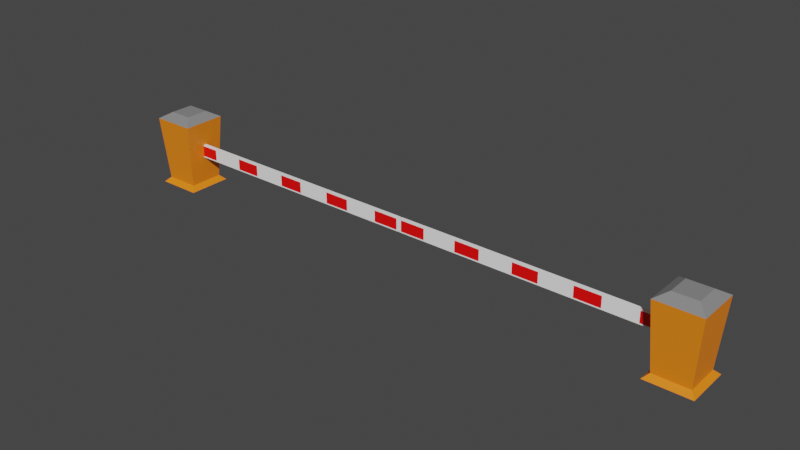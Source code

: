 # Source: CountMasters_003.blend  (saved by Blender 2.91.10; exported with 4.5.12 LTS)
import bpy
from mathutils import Matrix  # noqa: F401  (used for matrix-valued properties, if any)

bpy.ops.wm.read_factory_settings(use_empty=True)
scene = bpy.context.scene
scene.name = 'Scene'

# ---- collections
col_game_props = bpy.data.collections.new('Game_Props'); scene.collection.children.link(col_game_props)
col_gate_barrier = bpy.data.collections.new('Gate_Barrier'); col_game_props.children.link(col_gate_barrier)

# ---- materials (node trees are filled in below, after node groups)
mat_mat_gate_housing = bpy.data.materials.new('mat_Gate_Housing')
mat_mat_gate_housing.use_transparent_shadow = False
mat_mat_gate_housing_top = bpy.data.materials.new('mat_Gate_Housing_Top')
mat_mat_gate_housing_top.use_transparent_shadow = False
mat_mat_barrier_white = bpy.data.materials.new('mat_Barrier_White')
mat_mat_barrier_white.use_transparent_shadow = False
mat_mat_barrier_red = bpy.data.materials.new('mat_Barrier_Red')
mat_mat_barrier_red.use_transparent_shadow = False

# ---- node groups
ng_auto_smooth = bpy.data.node_groups.new('Auto Smooth', 'GeometryNodeTree')
_s = ng_auto_smooth.interface.new_socket(name='Geometry', in_out='OUTPUT', socket_type='NodeSocketGeometry')
_s = ng_auto_smooth.interface.new_socket(name='Geometry', in_out='INPUT', socket_type='NodeSocketGeometry')
_s = ng_auto_smooth.interface.new_socket(name='Angle', in_out='INPUT', socket_type='NodeSocketFloat')
_s.subtype = 'ANGLE'
_s.min_value = 0.0
_s.max_value = 3.142
ng_auto_smooth.is_modifier = True
_N = ng_auto_smooth.nodes; _L = ng_auto_smooth.links
n0 = _N.new('NodeGroupOutput'); n0.name = 'Group Output'; n0.location = (480, -100)
n1 = _N.new('NodeGroupInput'); n1.name = 'Group Input'; n1.location = (-420, -300)
n2 = _N.new('NodeGroupInput'); n2.name = 'Group Input.001'; n2.location = (-60, -100)
n3 = _N.new('GeometryNodeSetShadeSmooth'); n3.name = 'Set Shade Smooth'; n3.location = (120, -100)
n3.domain = 'EDGE'
n4 = _N.new('GeometryNodeSetShadeSmooth'); n4.name = 'Set Shade Smooth.001'; n4.location = (300, -100)
n5 = _N.new('GeometryNodeInputMeshEdgeAngle'); n5.name = 'Edge Angle'; n5.location = (-420, -220)
n6 = _N.new('GeometryNodeInputEdgeSmooth'); n6.name = 'Is Edge Smooth'; n6.location = (-60, -160)
n7 = _N.new('GeometryNodeInputShadeSmooth'); n7.name = 'Is Face Smooth'; n7.location = (-240, -340)
n8 = _N.new('FunctionNodeBooleanMath'); n8.name = 'Boolean Math'; n8.location = (-60, -220)
n9 = _N.new('FunctionNodeCompare'); n9.name = 'Compare'; n9.location = (-240, -180)
n9.operation = 'LESS_EQUAL'
_L.new(n5.outputs[0], n9.inputs[0])
_L.new(n4.outputs[0], n0.inputs[0])
_L.new(n1.outputs[1], n9.inputs[1])
_L.new(n9.outputs[0], n8.inputs[0])
_L.new(n7.outputs[0], n8.inputs[1])
_L.new(n2.outputs[0], n3.inputs[0])
_L.new(n6.outputs[0], n3.inputs[1])
_L.new(n3.outputs[0], n4.inputs[0])
_L.new(n8.outputs[0], n3.inputs[2])
n0.is_active_output = True

# ---- material node trees
mat_mat_gate_housing.use_nodes = True; mat_mat_gate_housing.node_tree.nodes.clear()
_N = mat_mat_gate_housing.node_tree.nodes; _L = mat_mat_gate_housing.node_tree.links
n0 = _N.new('ShaderNodeBsdfPrincipled'); n0.name = 'Principled BSDF'; n0.location = (10, 300)
n0.distribution = 'GGX'
n0.subsurface_method = 'BURLEY'
n0.inputs[0].default_value = (0.2462, 0.2462, 0.2462, 1.0)
n0.inputs[3].default_value = 1.45
n0.inputs[27].default_value = (0.0, 0.0, 0.0, 1.0)
n0.inputs[28].default_value = 1.0
n1 = _N.new('ShaderNodeOutputMaterial'); n1.name = 'Material Output'; n1.location = (300, 300)
_L.new(n0.outputs[0], n1.inputs[0])
n1.is_active_output = True
mat_mat_gate_housing_top.use_nodes = True; mat_mat_gate_housing_top.node_tree.nodes.clear()
_N = mat_mat_gate_housing_top.node_tree.nodes; _L = mat_mat_gate_housing_top.node_tree.links
n0 = _N.new('ShaderNodeBsdfPrincipled'); n0.name = 'Principled BSDF'; n0.location = (10, 300)
n0.distribution = 'GGX'
n0.subsurface_method = 'BURLEY'
n0.inputs[0].default_value = (1.0, 0.2383, 0.00812, 1.0)
n0.inputs[3].default_value = 1.45
n0.inputs[27].default_value = (0.0, 0.0, 0.0, 1.0)
n0.inputs[28].default_value = 1.0
n1 = _N.new('ShaderNodeOutputMaterial'); n1.name = 'Material Output'; n1.location = (300, 300)
_L.new(n0.outputs[0], n1.inputs[0])
n1.is_active_output = True
mat_mat_barrier_white.use_nodes = True; mat_mat_barrier_white.node_tree.nodes.clear()
_N = mat_mat_barrier_white.node_tree.nodes; _L = mat_mat_barrier_white.node_tree.links
n0 = _N.new('ShaderNodeBsdfPrincipled'); n0.name = 'Principled BSDF'; n0.location = (10, 300)
n0.distribution = 'GGX'
n0.subsurface_method = 'BURLEY'
n0.inputs[0].default_value = (1.0, 1.0, 1.0, 1.0)
n0.inputs[3].default_value = 1.45
n0.inputs[27].default_value = (0.0, 0.0, 0.0, 1.0)
n0.inputs[28].default_value = 1.0
n1 = _N.new('ShaderNodeOutputMaterial'); n1.name = 'Material Output'; n1.location = (300, 300)
_L.new(n0.outputs[0], n1.inputs[0])
n1.is_active_output = True
mat_mat_barrier_red.use_nodes = True; mat_mat_barrier_red.node_tree.nodes.clear()
_N = mat_mat_barrier_red.node_tree.nodes; _L = mat_mat_barrier_red.node_tree.links
n0 = _N.new('ShaderNodeBsdfPrincipled'); n0.name = 'Principled BSDF'; n0.location = (10, 300)
n0.distribution = 'GGX'
n0.subsurface_method = 'BURLEY'
n0.inputs[0].default_value = (1.0, 0.0, 0.0, 1.0)
n0.inputs[3].default_value = 1.45
n0.inputs[27].default_value = (0.0, 0.0, 0.0, 1.0)
n0.inputs[28].default_value = 1.0
n1 = _N.new('ShaderNodeOutputMaterial'); n1.name = 'Material Output'; n1.location = (300, 300)
_L.new(n0.outputs[0], n1.inputs[0])
n1.is_active_output = True

# ---- world
world_world = bpy.data.worlds.new('World'); scene.world = world_world
world_world.use_nodes = True; world_world.node_tree.nodes.clear()
_N = world_world.node_tree.nodes; _L = world_world.node_tree.links
n0 = _N.new('ShaderNodeOutputWorld'); n0.name = 'World Output'; n0.location = (300, 300)
n1 = _N.new('ShaderNodeBackground'); n1.name = 'Background'; n1.location = (10, 300)
n1.inputs[0].default_value = (0.05088, 0.05088, 0.05088, 1.0)
_L.new(n1.outputs[0], n0.inputs[0])
n0.is_active_output = True
world_world.color = (0.05088, 0.05088, 0.05088)
world_world.use_sun_shadow = False
world_world.sun_shadow_jitter_overblur = 0.0

# ---- meshes
me_gate_housing_mesh = bpy.data.meshes.new('Gate_Housing_Mesh')
me_gate_housing_mesh.from_pydata([(-0.3375, -0.3375, 0.0), (-0.1768, -0.1768, 1.158), (-0.3375, 0.3375, 0.0), (-0.1768, 0.1768, 1.158), (0.3375, -0.3375, 0.0), (0.1768, -0.1768, 1.158), (0.3375, 0.3375, 0.0), (0.1768, 0.1768, 1.158), (-0.2616, -0.2616, 0.07309), (-0.2616, 0.2616, 0.07309), (0.2616, 0.2616, 0.07309), (0.2616, -0.2616, 0.07309), (-0.3302, -0.3302, 1.064), (-0.3302, 0.3302, 1.064), (0.3302, 0.3302, 1.064), (0.3302, -0.3302, 1.064)], [], [(12, 1, 3, 13), (13, 3, 7, 14), (14, 7, 5, 15), (15, 5, 1, 12), (7, 3, 1, 5), (4, 11, 8, 0), (6, 10, 11, 4), (2, 9, 10, 6), (0, 8, 9, 2), (11, 15, 12, 8), (10, 14, 15, 11), (9, 13, 14, 10), (8, 12, 13, 9)])
me_gate_housing_mesh.polygons.foreach_set('use_smooth', [True] * 13)
me_gate_housing_mesh.polygons.foreach_set('material_index', [0, 0, 0, 0, 0, 1, 1, 1, 1, 1, 1, 1, 1])
me_gate_housing_mesh.materials.append(mat_mat_gate_housing)
me_gate_housing_mesh.materials.append(mat_mat_gate_housing_top)
me_gate_housing_mesh.use_remesh_fix_poles = True
me_gate_housing_mesh.use_remesh_preserve_attributes = False
me_gate_housing_mesh.use_mirror_vertex_groups = False
me_gate_housing_mesh.update()
me_gate_left_mesh = bpy.data.meshes.new('Gate_Left_Mesh')
me_gate_left_mesh.from_pydata([(-4.005, -0.02681, -0.08466), (-4.005, -0.02681, 0.08466), (-4.005, 0.02681, -0.08466), (-4.005, 0.02681, 0.08466), (0.0, -0.02681, -0.1031), (0.0, -0.02681, 0.1031), (0.0, 0.02681, -0.1031), (0.0, 0.02681, 0.1031), (-0.4182, 0.02681, -0.08466), (-0.9267, 0.02681, -0.08466), (-1.315, 0.02681, -0.08466), (-1.823, 0.02681, -0.08466), (-2.211, 0.02681, -0.08466), (-2.72, 0.02681, -0.08466), (-3.108, 0.02681, -0.08466), (-3.617, 0.02681, -0.08466), (-3.617, 0.02681, 0.08466), (-3.108, 0.02681, 0.08466), (-2.72, 0.02681, 0.08466), (-2.211, 0.02681, 0.08466), (-1.823, 0.02681, 0.08466), (-1.315, 0.02681, 0.08466), (-0.9267, 0.02681, 0.08466), (-0.4182, 0.02681, 0.08466), (-3.617, -0.02681, -0.08466), (-3.108, -0.02681, -0.08466), (-2.72, -0.02681, -0.08466), (-2.211, -0.02681, -0.08466), (-1.823, -0.02681, -0.08466), (-1.315, -0.02681, -0.08466), (-0.9267, -0.02681, -0.08466), (-0.4182, -0.02681, -0.08466), (-0.4182, -0.02681, 0.08466), (-0.9267, -0.02681, 0.08466), (-1.315, -0.02681, 0.08466), (-1.823, -0.02681, 0.08466), (-2.211, -0.02681, 0.08466), (-2.72, -0.02681, 0.08466), (-3.108, -0.02681, 0.08466), (-3.617, -0.02681, 0.08466), (-4.035, -0.02681, -0.1031), (-4.035, -0.02681, 0.1031), (-4.035, 0.02681, 0.1031), (-4.035, 0.02681, -0.1031), (-3.586, 0.02681, -0.1031), (-0.4483, 0.02681, 0.1031), (-0.0301, 0.02681, -0.08466), (-0.0301, 0.02681, 0.08466), (-0.4483, -0.02681, -0.1031), (-0.0301, -0.02681, 0.08466), (-0.0301, -0.02681, -0.08466), (-3.586, -0.02681, 0.1031), (-0.4483, 0.02681, -0.1031), (-0.8966, 0.02681, -0.1031), (-1.345, 0.02681, -0.1031), (-1.793, 0.02681, -0.1031), (-2.242, 0.02681, -0.1031), (-2.69, 0.02681, -0.1031), (-3.138, 0.02681, -0.1031), (-3.586, 0.02681, 0.1031), (-3.138, 0.02681, 0.1031), (-2.69, 0.02681, 0.1031), (-2.242, 0.02681, 0.1031), (-1.793, 0.02681, 0.1031), (-1.345, 0.02681, 0.1031), (-0.8966, 0.02681, 0.1031), (-3.586, -0.02681, -0.1031), (-3.138, -0.02681, -0.1031), (-2.69, -0.02681, -0.1031), (-2.242, -0.02681, -0.1031), (-1.793, -0.02681, -0.1031), (-1.345, -0.02681, -0.1031), (-0.8966, -0.02681, -0.1031), (-0.4483, -0.02681, 0.1031), (-0.8966, -0.02681, 0.1031), (-1.345, -0.02681, 0.1031), (-1.793, -0.02681, 0.1031), (-2.242, -0.02681, 0.1031), (-2.69, -0.02681, 0.1031), (-3.138, -0.02681, 0.1031)], [], [(40, 41, 42, 43), (8, 23, 47, 46), (24, 39, 1, 0), (52, 6, 4, 48), (59, 42, 41, 51), (7, 45, 73, 5), (45, 65, 74, 73), (65, 64, 75, 74), (64, 63, 76, 75), (63, 62, 77, 76), (62, 61, 78, 77), (61, 60, 79, 78), (60, 59, 51, 79), (43, 44, 66, 40), (44, 58, 67, 66), (58, 57, 68, 67), (57, 56, 69, 68), (56, 55, 70, 69), (55, 54, 71, 70), (54, 53, 72, 71), (53, 52, 48, 72), (50, 49, 32, 31), (48, 73, 74, 72), (30, 33, 34, 29), (71, 75, 76, 70), (28, 35, 36, 27), (69, 77, 78, 68), (26, 37, 38, 25), (67, 79, 51, 66), (2, 3, 16, 15), (44, 59, 60, 58), (14, 17, 18, 13), (57, 61, 62, 56), (12, 19, 20, 11), (55, 63, 64, 54), (10, 21, 22, 9), (53, 65, 45, 52), (0, 1, 41, 40), (3, 2, 43, 42), (2, 15, 44, 43), (47, 23, 45, 7), (46, 47, 7, 6), (49, 50, 4, 5), (50, 31, 48, 4), (1, 39, 51, 41), (8, 46, 6, 52), (10, 9, 53, 54), (12, 11, 55, 56), (14, 13, 57, 58), (16, 3, 42, 59), (18, 17, 60, 61), (20, 19, 62, 63), (22, 21, 64, 65), (24, 0, 40, 66), (26, 25, 67, 68), (28, 27, 69, 70), (30, 29, 71, 72), (32, 49, 5, 73), (34, 33, 74, 75), (36, 35, 76, 77), (38, 37, 78, 79), (31, 32, 73, 48), (33, 30, 72, 74), (29, 34, 75, 71), (35, 28, 70, 76), (27, 36, 77, 69), (37, 26, 68, 78), (25, 38, 79, 67), (39, 24, 66, 51), (15, 16, 59, 44), (17, 14, 58, 60), (13, 18, 61, 57), (19, 12, 56, 62), (11, 20, 63, 55), (21, 10, 54, 64), (9, 22, 65, 53), (23, 8, 52, 45)])
me_gate_left_mesh.polygons.foreach_set('material_index', [0, 1, 1, 0, 0, 0, 0, 0, 0, 0, 0, 0, 0, 0, 0, 0, 0, 0, 0, 0, 0, 1, 0, 1, 0, 1, 0, 1, 0, 1, 0, 1, 0, 1, 0, 1, 0, 0, 0, 0, 0, 0, 0, 0, 0, 0, 0, 0, 0, 0, 0, 0, 0, 0, 0, 0, 0, 0, 0, 0, 0, 0, 0, 0, 0, 0, 0, 0, 0, 0, 0, 0, 0, 0, 0, 0, 0])
me_gate_left_mesh.materials.append(mat_mat_barrier_white)
me_gate_left_mesh.materials.append(mat_mat_barrier_red)
me_gate_left_mesh.use_remesh_fix_poles = True
me_gate_left_mesh.use_remesh_preserve_attributes = False
me_gate_left_mesh.use_mirror_vertex_groups = False
me_gate_left_mesh.update()
me_gate_right_mesh = bpy.data.meshes.new('Gate_Right_Mesh')
me_gate_right_mesh.from_pydata([(4.005, 0.02681, -0.08466), (4.005, 0.02681, 0.08466), (4.005, -0.02681, -0.08466), (4.005, -0.02681, 0.08466), (-8.737e-09, 0.02681, -0.1031), (-8.737e-09, 0.02681, 0.1031), (8.737e-09, -0.02681, -0.1031), (8.737e-09, -0.02681, 0.1031), (0.4182, -0.02681, -0.08466), (0.9267, -0.02681, -0.08466), (1.315, -0.02681, -0.08466), (1.823, -0.02681, -0.08466), (2.211, -0.02681, -0.08466), (2.72, -0.02681, -0.08466), (3.108, -0.02681, -0.08466), (3.617, -0.02681, -0.08466), (3.617, -0.02681, 0.08466), (3.108, -0.02681, 0.08466), (2.72, -0.02681, 0.08466), (2.211, -0.02681, 0.08466), (1.823, -0.02681, 0.08466), (1.315, -0.02681, 0.08466), (0.9267, -0.02681, 0.08466), (0.4182, -0.02681, 0.08466), (3.617, 0.02681, -0.08466), (3.108, 0.02681, -0.08466), (2.72, 0.02681, -0.08466), (2.211, 0.02681, -0.08466), (1.823, 0.02681, -0.08466), (1.315, 0.02681, -0.08466), (0.9267, 0.02681, -0.08466), (0.4182, 0.02681, -0.08466), (0.4182, 0.02681, 0.08466), (0.9267, 0.02681, 0.08466), (1.315, 0.02681, 0.08466), (1.823, 0.02681, 0.08466), (2.211, 0.02681, 0.08466), (2.72, 0.02681, 0.08466), (3.108, 0.02681, 0.08466), (3.617, 0.02681, 0.08466), (4.035, 0.02681, -0.1031), (4.035, 0.02681, 0.1031), (4.035, -0.02681, 0.1031), (4.035, -0.02681, -0.1031), (3.586, -0.02681, -0.1031), (0.4483, -0.02681, 0.1031), (0.0301, -0.02681, -0.08466), (0.0301, -0.02681, 0.08466), (0.4483, 0.02681, -0.1031), (0.0301, 0.02681, 0.08466), (0.0301, 0.02681, -0.08466), (3.586, 0.02681, 0.1031), (0.4483, -0.02681, -0.1031), (0.8966, -0.02681, -0.1031), (1.345, -0.02681, -0.1031), (1.793, -0.02681, -0.1031), (2.242, -0.02681, -0.1031), (2.69, -0.02681, -0.1031), (3.138, -0.02681, -0.1031), (3.586, -0.02681, 0.1031), (3.138, -0.02681, 0.1031), (2.69, -0.02681, 0.1031), (2.242, -0.02681, 0.1031), (1.793, -0.02681, 0.1031), (1.345, -0.02681, 0.1031), (0.8966, -0.02681, 0.1031), (3.586, 0.02681, -0.1031), (3.138, 0.02681, -0.1031), (2.69, 0.02681, -0.1031), (2.242, 0.02681, -0.1031), (1.793, 0.02681, -0.1031), (1.345, 0.02681, -0.1031), (0.8966, 0.02681, -0.1031), (0.4483, 0.02681, 0.1031), (0.8966, 0.02681, 0.1031), (1.345, 0.02681, 0.1031), (1.793, 0.02681, 0.1031), (2.242, 0.02681, 0.1031), (2.69, 0.02681, 0.1031), (3.138, 0.02681, 0.1031)], [], [(40, 41, 42, 43), (8, 23, 47, 46), (24, 39, 1, 0), (52, 6, 4, 48), (59, 42, 41, 51), (7, 45, 73, 5), (45, 65, 74, 73), (65, 64, 75, 74), (64, 63, 76, 75), (63, 62, 77, 76), (62, 61, 78, 77), (61, 60, 79, 78), (60, 59, 51, 79), (43, 44, 66, 40), (44, 58, 67, 66), (58, 57, 68, 67), (57, 56, 69, 68), (56, 55, 70, 69), (55, 54, 71, 70), (54, 53, 72, 71), (53, 52, 48, 72), (50, 49, 32, 31), (48, 73, 74, 72), (30, 33, 34, 29), (71, 75, 76, 70), (28, 35, 36, 27), (69, 77, 78, 68), (26, 37, 38, 25), (67, 79, 51, 66), (2, 3, 16, 15), (44, 59, 60, 58), (14, 17, 18, 13), (57, 61, 62, 56), (12, 19, 20, 11), (55, 63, 64, 54), (10, 21, 22, 9), (53, 65, 45, 52), (0, 1, 41, 40), (3, 2, 43, 42), (2, 15, 44, 43), (47, 23, 45, 7), (46, 47, 7, 6), (49, 50, 4, 5), (50, 31, 48, 4), (1, 39, 51, 41), (8, 46, 6, 52), (10, 9, 53, 54), (12, 11, 55, 56), (14, 13, 57, 58), (16, 3, 42, 59), (18, 17, 60, 61), (20, 19, 62, 63), (22, 21, 64, 65), (24, 0, 40, 66), (26, 25, 67, 68), (28, 27, 69, 70), (30, 29, 71, 72), (32, 49, 5, 73), (34, 33, 74, 75), (36, 35, 76, 77), (38, 37, 78, 79), (31, 32, 73, 48), (33, 30, 72, 74), (29, 34, 75, 71), (35, 28, 70, 76), (27, 36, 77, 69), (37, 26, 68, 78), (25, 38, 79, 67), (39, 24, 66, 51), (15, 16, 59, 44), (17, 14, 58, 60), (13, 18, 61, 57), (19, 12, 56, 62), (11, 20, 63, 55), (21, 10, 54, 64), (9, 22, 65, 53), (23, 8, 52, 45)])
me_gate_right_mesh.polygons.foreach_set('material_index', [0, 1, 1, 0, 0, 0, 0, 0, 0, 0, 0, 0, 0, 0, 0, 0, 0, 0, 0, 0, 0, 1, 0, 1, 0, 1, 0, 1, 0, 1, 0, 1, 0, 1, 0, 1, 0, 0, 0, 0, 0, 0, 0, 0, 0, 0, 0, 0, 0, 0, 0, 0, 0, 0, 0, 0, 0, 0, 0, 0, 0, 0, 0, 0, 0, 0, 0, 0, 0, 0, 0, 0, 0, 0, 0, 0, 0])
me_gate_right_mesh.materials.append(mat_mat_barrier_white)
me_gate_right_mesh.materials.append(mat_mat_barrier_red)
me_gate_right_mesh.use_remesh_fix_poles = True
me_gate_right_mesh.use_remesh_preserve_attributes = False
me_gate_right_mesh.use_mirror_vertex_groups = False
me_gate_right_mesh.update()

# ---- objects
ob_gate_housing = bpy.data.objects.new('Gate_Housing', me_gate_housing_mesh)
ob_gate_left = bpy.data.objects.new('Gate_Left', me_gate_left_mesh)
ob_mirror_pos = bpy.data.objects.new('Mirror_Pos', None)
ob_gate_right = bpy.data.objects.new('Gate_Right', me_gate_right_mesh)

# ---- transforms, parenting, visibility, modifiers, constraints
ob_gate_housing.location = (-4.205, 0.0, 0.0)
ob_gate_housing.lineart.crease_threshold = 0.0
_m = ob_gate_housing.modifiers.new('Mirror', 'MIRROR')
_m.mirror_object = ob_mirror_pos
_m = ob_gate_housing.modifiers.new('Auto Smooth', 'NODES')
_m.node_group = ng_auto_smooth
_gi = [s.identifier for s in ng_auto_smooth.interface.items_tree if s.item_type == 'SOCKET' and s.in_out == 'INPUT']
_m[_gi[1]] = 0.5236  # Angle
ob_gate_left.location = (4.044, 0.0, 0.5874)
ob_gate_left.lineart.crease_threshold = 0.0
ob_mirror_pos.location = (0.0, 0.0, 0.0)
ob_mirror_pos.lineart.crease_threshold = 0.0
ob_gate_right.location = (-4.044, 0.0, 0.5874)
ob_gate_right.lineart.crease_threshold = 0.0

# ---- collection membership
col_gate_barrier.objects.link(ob_gate_housing)
col_gate_barrier.objects.link(ob_gate_left)
col_gate_barrier.objects.link(ob_mirror_pos)
col_gate_barrier.objects.link(ob_gate_right)

# ---- scene / render settings (as saved in the file)
scene.frame_start = 1; scene.frame_end = 250; scene.frame_set(1)
scene.render.engine = 'BLENDER_EEVEE_NEXT'
scene.render.fps = 25
scene.cycles.use_denoising = False
scene.cycles.samples = 128
scene.cycles.sampling_pattern = 'TABULATED_SOBOL'
scene.cycles.use_adaptive_sampling = False
scene.cycles.use_light_tree = False
scene.view_settings.view_transform = 'Filmic'
bpy.context.view_layer.update()

# ---- added for rendering (the .blend has no active camera and no usable light): camera, sun
cam_auto = bpy.data.cameras.new('AutoCamera')
cam_auto.lens = 50.0
cam_auto.sensor_width = 36.0
cam_auto.clip_end = 1000.0
ob_auto_camera = bpy.data.objects.new('AutoCamera', cam_auto)
scene.collection.objects.link(ob_auto_camera)
ob_auto_camera.location = (8.4963, -10.1956, 7.37596)
ob_auto_camera.rotation_euler = (1.09748, -7.21219e-08, 0.694738)
scene.camera = ob_auto_camera
light_auto_sun = bpy.data.lights.new('AutoSun', 'SUN')
light_auto_sun.energy = 3.0
light_auto_sun.angle = 0.0523599
ob_auto_sun = bpy.data.objects.new('AutoSun', light_auto_sun)
scene.collection.objects.link(ob_auto_sun)
ob_auto_sun.rotation_euler = (0.872665, 0.174533, 0.523599)
bpy.context.view_layer.update()
